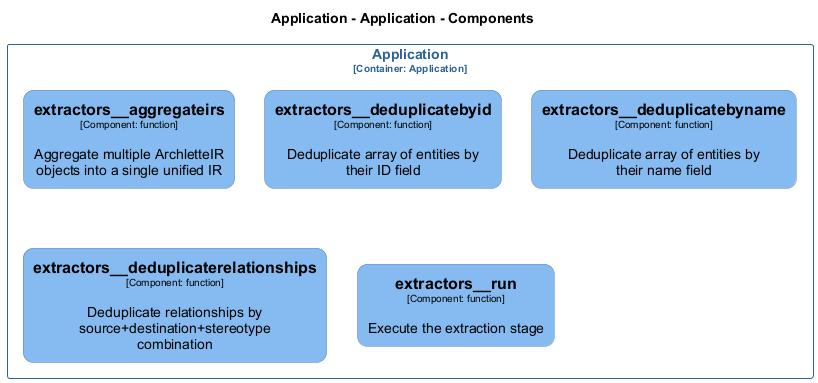

The diagram above was rendered by PlantUML. Its source (embedded in the PNG):
@startuml
set separator none
title Application - Application - Components

top to bottom direction
skinparam ranksep 60
skinparam nodesep 30

skinparam {
  arrowFontSize 10
  defaultTextAlignment center
  wrapWidth 200
  maxMessageSize 100
  defaultFontName "Arial"
}

hide stereotype

skinparam rectangle<<Application.Application.extractors__aggregateirs>> {
  BackgroundColor #85bbf0
  FontColor #000000
  BorderColor #5d82a8
  roundCorner 20
  shadowing false
}
skinparam rectangle<<Application.Application.extractors__deduplicatebyid>> {
  BackgroundColor #85bbf0
  FontColor #000000
  BorderColor #5d82a8
  roundCorner 20
  shadowing false
}
skinparam rectangle<<Application.Application.extractors__deduplicatebyname>> {
  BackgroundColor #85bbf0
  FontColor #000000
  BorderColor #5d82a8
  roundCorner 20
  shadowing false
}
skinparam rectangle<<Application.Application.extractors__deduplicaterelationships>> {
  BackgroundColor #85bbf0
  FontColor #000000
  BorderColor #5d82a8
  roundCorner 20
  shadowing false
}
skinparam rectangle<<Application.Application.extractors__run>> {
  BackgroundColor #85bbf0
  FontColor #000000
  BorderColor #5d82a8
  roundCorner 20
  shadowing false
}
skinparam rectangle<<Application.Application>> {
  BorderColor #2e6295
  FontColor #2e6295
  shadowing false
}

rectangle "Application\n<size:10>[Container: Application]</size>" <<Application.Application>> {
  rectangle "==extractors__aggregateirs\n<size:10>[Component: function]</size>\n\nAggregate multiple ArchletteIR objects into a single unified IR" <<Application.Application.extractors__aggregateirs>> as Application.Application.extractors__aggregateirs
  rectangle "==extractors__deduplicatebyid\n<size:10>[Component: function]</size>\n\nDeduplicate array of entities by their ID field" <<Application.Application.extractors__deduplicatebyid>> as Application.Application.extractors__deduplicatebyid
  rectangle "==extractors__deduplicatebyname\n<size:10>[Component: function]</size>\n\nDeduplicate array of entities by their name field" <<Application.Application.extractors__deduplicatebyname>> as Application.Application.extractors__deduplicatebyname
  rectangle "==extractors__deduplicaterelationships\n<size:10>[Component: function]</size>\n\nDeduplicate relationships by source+destination+stereotype combination" <<Application.Application.extractors__deduplicaterelationships>> as Application.Application.extractors__deduplicaterelationships
  rectangle "==extractors__run\n<size:10>[Component: function]</size>\n\nExecute the extraction stage" <<Application.Application.extractors__run>> as Application.Application.extractors__run
}

@enduml